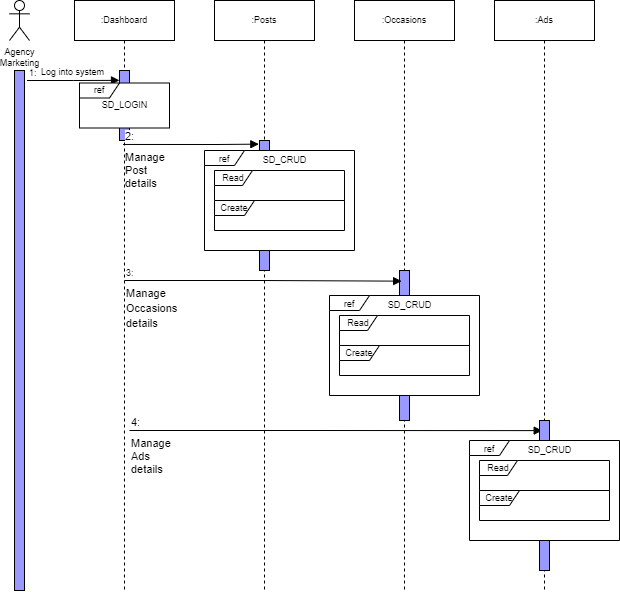

The diagram above was exported from draw.io. Its source (the exported page's mxGraphModel, read from the mxfile embedded in the PNG):
<mxGraphModel dx="978" dy="535" grid="1" gridSize="10" guides="1" tooltips="1" connect="1" arrows="1" fold="1" page="1" pageScale="1" pageWidth="850" pageHeight="1100" math="0" shadow="0">
  <root>
    <mxCell id="0" />
    <mxCell id="1" parent="0" />
    <mxCell id="Mx8H4gDBrYuPDSJSPDea-1" value=":Dashboard" style="shape=umlLifeline;perimeter=lifelinePerimeter;whiteSpace=wrap;html=1;container=1;collapsible=0;recursiveResize=0;outlineConnect=0;shadow=0;sketch=0;fontSize=9;" vertex="1" parent="1">
      <mxGeometry x="170" y="40" width="100" height="590" as="geometry" />
    </mxCell>
    <mxCell id="Mx8H4gDBrYuPDSJSPDea-2" value="&lt;font style=&quot;font-size: 9px&quot;&gt;Log into system&lt;/font&gt;" style="endArrow=block;endFill=1;html=1;edgeStyle=orthogonalEdgeStyle;align=left;verticalAlign=top;rounded=0;entryX=0;entryY=0.141;entryDx=0;entryDy=0;entryPerimeter=0;fontSize=9;" edge="1" parent="Mx8H4gDBrYuPDSJSPDea-1" target="Mx8H4gDBrYuPDSJSPDea-4">
      <mxGeometry x="-0.7302" y="20" relative="1" as="geometry">
        <mxPoint x="-47.5" y="80" as="sourcePoint" />
        <mxPoint x="50" y="80" as="targetPoint" />
        <mxPoint as="offset" />
      </mxGeometry>
    </mxCell>
    <mxCell id="Mx8H4gDBrYuPDSJSPDea-3" value="1:" style="edgeLabel;resizable=0;html=1;align=left;verticalAlign=bottom;rounded=0;shadow=0;glass=0;sketch=0;strokeColor=#000000;fillColor=#9999FF;fontSize=9;" connectable="0" vertex="1" parent="Mx8H4gDBrYuPDSJSPDea-2">
      <mxGeometry x="-1" relative="1" as="geometry" />
    </mxCell>
    <mxCell id="Mx8H4gDBrYuPDSJSPDea-4" value="" style="html=1;points=[];perimeter=orthogonalPerimeter;rounded=0;shadow=0;glass=0;sketch=0;strokeColor=#000000;fillColor=#9999FF;fontSize=9;" vertex="1" parent="Mx8H4gDBrYuPDSJSPDea-1">
      <mxGeometry x="45" y="70" width="10" height="70" as="geometry" />
    </mxCell>
    <mxCell id="Mx8H4gDBrYuPDSJSPDea-5" value="" style="whiteSpace=wrap;html=1;fontSize=9;strokeColor=none;fillColor=default;" vertex="1" parent="Mx8H4gDBrYuPDSJSPDea-1">
      <mxGeometry x="10" y="82.5" width="90" height="45" as="geometry" />
    </mxCell>
    <mxCell id="Mx8H4gDBrYuPDSJSPDea-6" value="ref" style="shape=umlFrame;whiteSpace=wrap;html=1;fontSize=9;strokeColor=#000000;fillColor=default;width=40;height=15;" vertex="1" parent="Mx8H4gDBrYuPDSJSPDea-1">
      <mxGeometry x="5" y="82.5" width="90" height="45" as="geometry" />
    </mxCell>
    <mxCell id="Mx8H4gDBrYuPDSJSPDea-7" value="SD_LOGIN" style="text;html=1;align=center;verticalAlign=middle;resizable=0;points=[];autosize=1;strokeColor=none;fillColor=none;fontSize=9;" vertex="1" parent="Mx8H4gDBrYuPDSJSPDea-1">
      <mxGeometry x="20" y="95" width="60" height="20" as="geometry" />
    </mxCell>
    <mxCell id="Mx8H4gDBrYuPDSJSPDea-64" value="Manage&lt;br&gt;Ads&lt;br&gt;details" style="endArrow=block;endFill=1;html=1;edgeStyle=orthogonalEdgeStyle;align=left;verticalAlign=top;rounded=0;entryX=0.477;entryY=0.729;entryDx=0;entryDy=0;entryPerimeter=0;" edge="1" parent="Mx8H4gDBrYuPDSJSPDea-1" target="Mx8H4gDBrYuPDSJSPDea-36">
      <mxGeometry x="-1" relative="1" as="geometry">
        <mxPoint x="55" y="430" as="sourcePoint" />
        <mxPoint x="410" y="430" as="targetPoint" />
      </mxGeometry>
    </mxCell>
    <mxCell id="Mx8H4gDBrYuPDSJSPDea-65" value="4:" style="edgeLabel;resizable=0;html=1;align=left;verticalAlign=bottom;fillColor=default;" connectable="0" vertex="1" parent="Mx8H4gDBrYuPDSJSPDea-64">
      <mxGeometry x="-1" relative="1" as="geometry" />
    </mxCell>
    <mxCell id="Mx8H4gDBrYuPDSJSPDea-8" value=":Posts" style="shape=umlLifeline;perimeter=lifelinePerimeter;whiteSpace=wrap;html=1;container=1;collapsible=0;recursiveResize=0;outlineConnect=0;shadow=0;sketch=0;fontSize=9;" vertex="1" parent="1">
      <mxGeometry x="310" y="40" width="100" height="590" as="geometry" />
    </mxCell>
    <mxCell id="Mx8H4gDBrYuPDSJSPDea-9" value="" style="html=1;points=[];perimeter=orthogonalPerimeter;rounded=0;shadow=0;glass=0;sketch=0;strokeColor=#000000;fillColor=#9999FF;fontSize=9;" vertex="1" parent="Mx8H4gDBrYuPDSJSPDea-8">
      <mxGeometry x="45" y="140" width="10" height="130" as="geometry" />
    </mxCell>
    <mxCell id="Mx8H4gDBrYuPDSJSPDea-10" value=":Occasions" style="shape=umlLifeline;perimeter=lifelinePerimeter;whiteSpace=wrap;html=1;container=1;collapsible=0;recursiveResize=0;outlineConnect=0;shadow=0;sketch=0;fontSize=9;" vertex="1" parent="1">
      <mxGeometry x="450" y="40" width="100" height="590" as="geometry" />
    </mxCell>
    <mxCell id="Mx8H4gDBrYuPDSJSPDea-11" value="" style="html=1;points=[];perimeter=orthogonalPerimeter;rounded=0;shadow=0;glass=0;sketch=0;strokeColor=#000000;fillColor=#9999FF;fontSize=9;" vertex="1" parent="Mx8H4gDBrYuPDSJSPDea-10">
      <mxGeometry x="45" y="270" width="10" height="150" as="geometry" />
    </mxCell>
    <mxCell id="Mx8H4gDBrYuPDSJSPDea-12" value="Agency&lt;br&gt;Marketing" style="shape=umlActor;verticalLabelPosition=bottom;verticalAlign=top;html=1;rounded=0;shadow=0;glass=0;sketch=0;strokeColor=#000000;fillColor=none;fontSize=9;" vertex="1" parent="1">
      <mxGeometry x="105" y="40" width="20" height="40" as="geometry" />
    </mxCell>
    <mxCell id="Mx8H4gDBrYuPDSJSPDea-13" value="" style="html=1;points=[];perimeter=orthogonalPerimeter;rounded=0;shadow=0;glass=0;sketch=0;strokeColor=#000000;fillColor=#9999FF;fontSize=9;" vertex="1" parent="1">
      <mxGeometry x="110" y="110" width="10" height="520" as="geometry" />
    </mxCell>
    <mxCell id="Mx8H4gDBrYuPDSJSPDea-14" value="Manage &lt;br&gt;Post&lt;br&gt;details" style="endArrow=block;endFill=1;html=1;edgeStyle=orthogonalEdgeStyle;align=left;verticalAlign=top;rounded=0;entryX=-0.067;entryY=0.028;entryDx=0;entryDy=0;entryPerimeter=0;exitX=0.486;exitY=0.244;exitDx=0;exitDy=0;exitPerimeter=0;" edge="1" parent="1" source="Mx8H4gDBrYuPDSJSPDea-1" target="Mx8H4gDBrYuPDSJSPDea-9">
      <mxGeometry x="-1" relative="1" as="geometry">
        <mxPoint x="220" y="190" as="sourcePoint" />
        <mxPoint x="335" y="190" as="targetPoint" />
      </mxGeometry>
    </mxCell>
    <mxCell id="Mx8H4gDBrYuPDSJSPDea-15" value="2:" style="edgeLabel;resizable=0;html=1;align=left;verticalAlign=bottom;" connectable="0" vertex="1" parent="Mx8H4gDBrYuPDSJSPDea-14">
      <mxGeometry x="-1" relative="1" as="geometry" />
    </mxCell>
    <mxCell id="Mx8H4gDBrYuPDSJSPDea-16" value="" style="whiteSpace=wrap;html=1;fontSize=9;strokeColor=none;fillColor=default;" vertex="1" parent="1">
      <mxGeometry x="317.5" y="210" width="90" height="30" as="geometry" />
    </mxCell>
    <mxCell id="Mx8H4gDBrYuPDSJSPDea-17" value="" style="whiteSpace=wrap;html=1;fontSize=9;strokeColor=none;fillColor=default;" vertex="1" parent="1">
      <mxGeometry x="317.5" y="240" width="90" height="30" as="geometry" />
    </mxCell>
    <mxCell id="Mx8H4gDBrYuPDSJSPDea-21" value="" style="whiteSpace=wrap;html=1;fontSize=9;strokeColor=none;" vertex="1" parent="1">
      <mxGeometry x="342.5" y="190" width="70" height="20" as="geometry" />
    </mxCell>
    <mxCell id="Mx8H4gDBrYuPDSJSPDea-22" value="&lt;span style=&quot;font-size: 11px&quot;&gt;Manage&lt;/span&gt;&lt;br style=&quot;font-size: 11px&quot;&gt;&lt;span style=&quot;font-size: 11px&quot;&gt;Occasions&lt;/span&gt;&lt;br style=&quot;font-size: 11px&quot;&gt;&lt;span style=&quot;font-size: 11px&quot;&gt;details&lt;/span&gt;" style="endArrow=block;endFill=1;html=1;edgeStyle=orthogonalEdgeStyle;align=left;verticalAlign=top;rounded=0;fontSize=9;entryX=0.212;entryY=0.071;entryDx=0;entryDy=0;entryPerimeter=0;" edge="1" parent="1" target="Mx8H4gDBrYuPDSJSPDea-11">
      <mxGeometry x="-1" relative="1" as="geometry">
        <mxPoint x="220" y="320" as="sourcePoint" />
        <mxPoint x="380" y="320" as="targetPoint" />
      </mxGeometry>
    </mxCell>
    <mxCell id="Mx8H4gDBrYuPDSJSPDea-23" value="3:" style="edgeLabel;resizable=0;html=1;align=left;verticalAlign=bottom;fontSize=9;" connectable="0" vertex="1" parent="Mx8H4gDBrYuPDSJSPDea-22">
      <mxGeometry x="-1" relative="1" as="geometry" />
    </mxCell>
    <mxCell id="Mx8H4gDBrYuPDSJSPDea-24" value="Read" style="shape=umlFrame;whiteSpace=wrap;html=1;fontSize=9;strokeColor=#000000;fillColor=default;width=38;height=15;" vertex="1" parent="1">
      <mxGeometry x="310" y="210" width="130" height="30" as="geometry" />
    </mxCell>
    <mxCell id="Mx8H4gDBrYuPDSJSPDea-26" value="SD_CRUD" style="text;html=1;align=center;verticalAlign=middle;resizable=0;points=[];autosize=1;strokeColor=none;fillColor=none;fontSize=9;" vertex="1" parent="1">
      <mxGeometry x="350" y="190" width="60" height="20" as="geometry" />
    </mxCell>
    <mxCell id="Mx8H4gDBrYuPDSJSPDea-36" value=":Ads" style="shape=umlLifeline;perimeter=lifelinePerimeter;whiteSpace=wrap;html=1;container=1;collapsible=0;recursiveResize=0;outlineConnect=0;shadow=0;sketch=0;fontSize=9;" vertex="1" parent="1">
      <mxGeometry x="590" y="40" width="100" height="590" as="geometry" />
    </mxCell>
    <mxCell id="Mx8H4gDBrYuPDSJSPDea-37" value="" style="html=1;points=[];perimeter=orthogonalPerimeter;rounded=0;shadow=0;glass=0;sketch=0;strokeColor=#000000;fillColor=#9999FF;fontSize=9;" vertex="1" parent="Mx8H4gDBrYuPDSJSPDea-36">
      <mxGeometry x="45" y="420" width="10" height="150" as="geometry" />
    </mxCell>
    <mxCell id="Mx8H4gDBrYuPDSJSPDea-47" value="" style="whiteSpace=wrap;html=1;fillColor=default;strokeColor=none;" vertex="1" parent="1">
      <mxGeometry x="315" y="270" width="90" height="20" as="geometry" />
    </mxCell>
    <mxCell id="Mx8H4gDBrYuPDSJSPDea-18" value="Create" style="shape=umlFrame;whiteSpace=wrap;html=1;fontSize=9;strokeColor=#000000;fillColor=default;width=40;height=15;" vertex="1" parent="1">
      <mxGeometry x="310" y="240" width="130" height="30" as="geometry" />
    </mxCell>
    <mxCell id="Mx8H4gDBrYuPDSJSPDea-25" value="&lt;font style=&quot;font-size: 9px&quot;&gt;ref&lt;/font&gt;" style="shape=umlFrame;whiteSpace=wrap;html=1;width=40;height=15;" vertex="1" parent="1">
      <mxGeometry x="300" y="190" width="150" height="100" as="geometry" />
    </mxCell>
    <mxCell id="Mx8H4gDBrYuPDSJSPDea-48" value="" style="whiteSpace=wrap;html=1;fontSize=9;strokeColor=none;fillColor=default;" vertex="1" parent="1">
      <mxGeometry x="442.5" y="355" width="90" height="30" as="geometry" />
    </mxCell>
    <mxCell id="Mx8H4gDBrYuPDSJSPDea-49" value="" style="whiteSpace=wrap;html=1;fontSize=9;strokeColor=none;fillColor=default;" vertex="1" parent="1">
      <mxGeometry x="442.5" y="385" width="90" height="30" as="geometry" />
    </mxCell>
    <mxCell id="Mx8H4gDBrYuPDSJSPDea-50" value="" style="whiteSpace=wrap;html=1;fontSize=9;strokeColor=none;" vertex="1" parent="1">
      <mxGeometry x="467.5" y="335" width="70" height="20" as="geometry" />
    </mxCell>
    <mxCell id="Mx8H4gDBrYuPDSJSPDea-51" value="Read" style="shape=umlFrame;whiteSpace=wrap;html=1;fontSize=9;strokeColor=#000000;fillColor=default;width=38;height=15;" vertex="1" parent="1">
      <mxGeometry x="435" y="355" width="130" height="30" as="geometry" />
    </mxCell>
    <mxCell id="Mx8H4gDBrYuPDSJSPDea-52" value="SD_CRUD" style="text;html=1;align=center;verticalAlign=middle;resizable=0;points=[];autosize=1;strokeColor=none;fillColor=none;fontSize=9;" vertex="1" parent="1">
      <mxGeometry x="475" y="335" width="60" height="20" as="geometry" />
    </mxCell>
    <mxCell id="Mx8H4gDBrYuPDSJSPDea-53" value="" style="whiteSpace=wrap;html=1;fillColor=default;strokeColor=none;" vertex="1" parent="1">
      <mxGeometry x="440" y="415" width="90" height="20" as="geometry" />
    </mxCell>
    <mxCell id="Mx8H4gDBrYuPDSJSPDea-54" value="Create" style="shape=umlFrame;whiteSpace=wrap;html=1;fontSize=9;strokeColor=#000000;fillColor=default;width=40;height=15;" vertex="1" parent="1">
      <mxGeometry x="435" y="385" width="130" height="30" as="geometry" />
    </mxCell>
    <mxCell id="Mx8H4gDBrYuPDSJSPDea-55" value="&lt;font style=&quot;font-size: 9px&quot;&gt;ref&lt;/font&gt;" style="shape=umlFrame;whiteSpace=wrap;html=1;width=40;height=15;" vertex="1" parent="1">
      <mxGeometry x="425" y="335" width="150" height="100" as="geometry" />
    </mxCell>
    <mxCell id="Mx8H4gDBrYuPDSJSPDea-56" value="" style="whiteSpace=wrap;html=1;fontSize=9;strokeColor=none;fillColor=default;" vertex="1" parent="1">
      <mxGeometry x="582.5" y="500" width="90" height="30" as="geometry" />
    </mxCell>
    <mxCell id="Mx8H4gDBrYuPDSJSPDea-57" value="" style="whiteSpace=wrap;html=1;fontSize=9;strokeColor=none;fillColor=default;" vertex="1" parent="1">
      <mxGeometry x="582.5" y="530" width="90" height="30" as="geometry" />
    </mxCell>
    <mxCell id="Mx8H4gDBrYuPDSJSPDea-58" value="" style="whiteSpace=wrap;html=1;fontSize=9;strokeColor=none;" vertex="1" parent="1">
      <mxGeometry x="607.5" y="480" width="70" height="20" as="geometry" />
    </mxCell>
    <mxCell id="Mx8H4gDBrYuPDSJSPDea-59" value="Read" style="shape=umlFrame;whiteSpace=wrap;html=1;fontSize=9;strokeColor=#000000;fillColor=default;width=38;height=15;" vertex="1" parent="1">
      <mxGeometry x="575" y="500" width="130" height="30" as="geometry" />
    </mxCell>
    <mxCell id="Mx8H4gDBrYuPDSJSPDea-60" value="SD_CRUD" style="text;html=1;align=center;verticalAlign=middle;resizable=0;points=[];autosize=1;strokeColor=none;fillColor=none;fontSize=9;" vertex="1" parent="1">
      <mxGeometry x="615" y="480" width="60" height="20" as="geometry" />
    </mxCell>
    <mxCell id="Mx8H4gDBrYuPDSJSPDea-61" value="" style="whiteSpace=wrap;html=1;fillColor=default;strokeColor=none;" vertex="1" parent="1">
      <mxGeometry x="580" y="560" width="90" height="20" as="geometry" />
    </mxCell>
    <mxCell id="Mx8H4gDBrYuPDSJSPDea-62" value="Create" style="shape=umlFrame;whiteSpace=wrap;html=1;fontSize=9;strokeColor=#000000;fillColor=default;width=40;height=15;" vertex="1" parent="1">
      <mxGeometry x="575" y="530" width="130" height="30" as="geometry" />
    </mxCell>
    <mxCell id="Mx8H4gDBrYuPDSJSPDea-63" value="&lt;font style=&quot;font-size: 9px&quot;&gt;ref&lt;/font&gt;" style="shape=umlFrame;whiteSpace=wrap;html=1;width=40;height=15;" vertex="1" parent="1">
      <mxGeometry x="565" y="480" width="150" height="100" as="geometry" />
    </mxCell>
  </root>
</mxGraphModel>